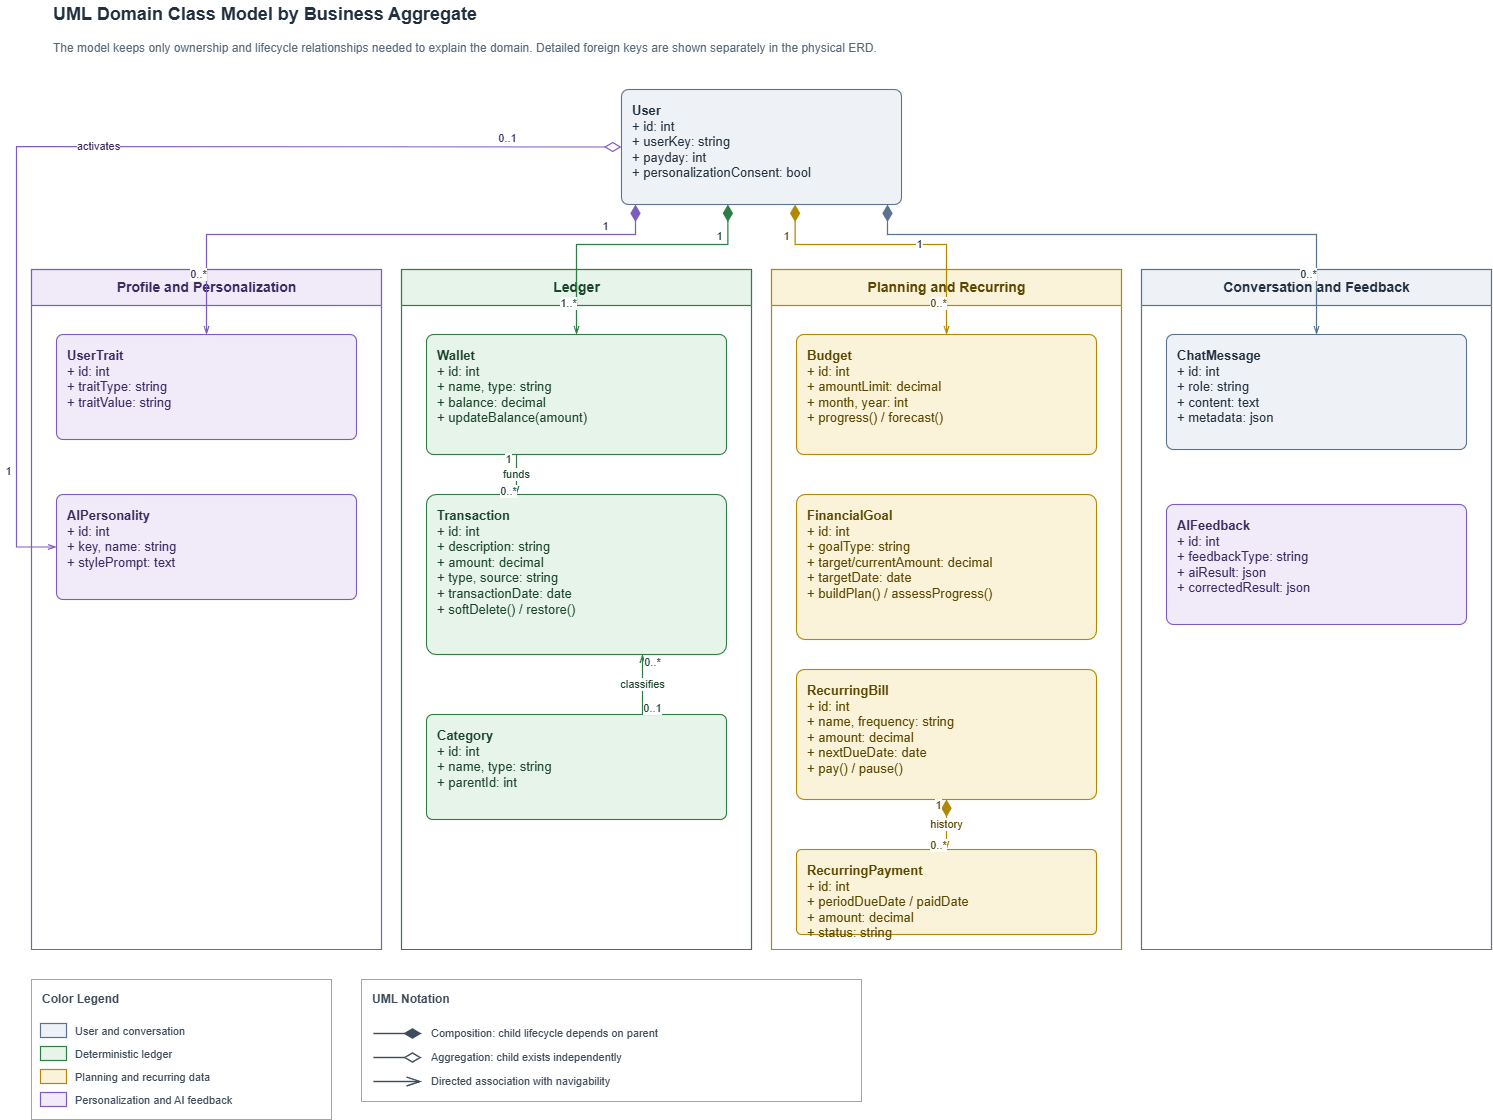

The diagram above was exported from draw.io. Its source (the exported page's mxGraphModel, read from the mxfile embedded in the PNG):
<mxGraphModel dx="2305" dy="468" grid="1" gridSize="10" guides="1" tooltips="1" connect="1" arrows="1" fold="1" page="1" pageScale="1" pageWidth="1500" pageHeight="1170" math="0" shadow="0">
  <root>
    <mxCell id="0" />
    <mxCell id="1" parent="0" />
    <mxCell id="t" value="&lt;b&gt;UML Domain Class Model by Business Aggregate&lt;/b&gt;" style="text;html=1;align=left;verticalAlign=middle;fontSize=18;fontColor=#22303F;" parent="1" vertex="1">
      <mxGeometry x="40" y="16" width="1080" height="28" as="geometry" />
    </mxCell>
    <mxCell id="st" value="The model keeps only ownership and lifecycle relationships needed to explain the domain. Detailed foreign keys are shown separately in the physical ERD." style="text;html=1;align=left;verticalAlign=middle;fontSize=12;fontColor=#5A6A78;whiteSpace=wrap;" parent="1" vertex="1">
      <mxGeometry x="40" y="46" width="1320" height="36" as="geometry" />
    </mxCell>
    <mxCell id="user" value="&lt;b&gt;User&lt;/b&gt;&#10;+ id: int&#10;+ userKey: string&#10;+ payday: int&#10;+ personalizationConsent: bool" style="rounded=1;arcSize=6;whiteSpace=wrap;html=1;align=left;verticalAlign=top;spacingTop=7;spacingLeft=9;spacingRight=6;fillColor=#EEF2F7;strokeColor=#5B7290;fontColor=#22303F;fontSize=13;strokeWidth=1.1;" parent="1" vertex="1">
      <mxGeometry x="610" y="105" width="280" height="115" as="geometry" />
    </mxCell>
    <mxCell id="profile" value="Profile and Personalization" style="swimlane;startSize=36;horizontal=1;container=1;pointerEvents=0;collapsible=0;html=1;rounded=0;fillColor=#F0EAF9;swimlaneFillColor=#FFFFFF;strokeColor=#7C5CBF;fontColor=#3A2A5F;fontSize=14;fontStyle=1;strokeWidth=1.2;" parent="1" vertex="1">
      <mxGeometry x="20" y="285" width="350" height="680" as="geometry" />
    </mxCell>
    <mxCell id="trait" value="&lt;b&gt;UserTrait&lt;/b&gt;&#10;+ id: int&#10;+ traitType: string&#10;+ traitValue: string" style="rounded=1;arcSize=6;whiteSpace=wrap;html=1;align=left;verticalAlign=top;spacingTop=7;spacingLeft=9;spacingRight=6;fillColor=#F0EAF9;strokeColor=#7C5CBF;fontColor=#3A2A5F;fontSize=13;strokeWidth=1.1;" parent="profile" vertex="1">
      <mxGeometry x="25" y="65" width="300" height="105" as="geometry" />
    </mxCell>
    <mxCell id="personality" value="&lt;b&gt;AIPersonality&lt;/b&gt;&#10;+ id: int&#10;+ key, name: string&#10;+ stylePrompt: text" style="rounded=1;arcSize=6;whiteSpace=wrap;html=1;align=left;verticalAlign=top;spacingTop=7;spacingLeft=9;spacingRight=6;fillColor=#F0EAF9;strokeColor=#7C5CBF;fontColor=#3A2A5F;fontSize=13;strokeWidth=1.1;" parent="profile" vertex="1">
      <mxGeometry x="25" y="225" width="300" height="105" as="geometry" />
    </mxCell>
    <mxCell id="ledger" value="Ledger" style="swimlane;startSize=36;horizontal=1;container=1;pointerEvents=0;collapsible=0;html=1;rounded=0;fillColor=#E6F4EA;swimlaneFillColor=#FFFFFF;strokeColor=#2E7D46;fontColor=#1B4429;fontSize=14;fontStyle=1;strokeWidth=1.2;" parent="1" vertex="1">
      <mxGeometry x="390" y="285" width="350" height="680" as="geometry" />
    </mxCell>
    <mxCell id="wallet" value="&lt;b&gt;Wallet&lt;/b&gt;&#10;+ id: int&#10;+ name, type: string&#10;+ balance: decimal&#10;+ updateBalance(amount)" style="rounded=1;arcSize=6;whiteSpace=wrap;html=1;align=left;verticalAlign=top;spacingTop=7;spacingLeft=9;spacingRight=6;fillColor=#E6F4EA;strokeColor=#2E7D46;fontColor=#1B4429;fontSize=13;strokeWidth=1.1;" parent="ledger" vertex="1">
      <mxGeometry x="25" y="65" width="300" height="120" as="geometry" />
    </mxCell>
    <mxCell id="transaction" value="&lt;b&gt;Transaction&lt;/b&gt;&#10;+ id: int&#10;+ description: string&#10;+ amount: decimal&#10;+ type, source: string&#10;+ transactionDate: date&#10;+ softDelete() / restore()" style="rounded=1;arcSize=6;whiteSpace=wrap;html=1;align=left;verticalAlign=top;spacingTop=7;spacingLeft=9;spacingRight=6;fillColor=#E6F4EA;strokeColor=#2E7D46;fontColor=#1B4429;fontSize=13;strokeWidth=1.1;" parent="ledger" vertex="1">
      <mxGeometry x="25" y="225" width="300" height="160" as="geometry" />
    </mxCell>
    <mxCell id="category" value="&lt;b&gt;Category&lt;/b&gt;&#10;+ id: int&#10;+ name, type: string&#10;+ parentId: int" style="rounded=1;arcSize=6;whiteSpace=wrap;html=1;align=left;verticalAlign=top;spacingTop=7;spacingLeft=9;spacingRight=6;fillColor=#E6F4EA;strokeColor=#2E7D46;fontColor=#1B4429;fontSize=13;strokeWidth=1.1;" parent="ledger" vertex="1">
      <mxGeometry x="25" y="445" width="300" height="105" as="geometry" />
    </mxCell>
    <mxCell id="planning" value="Planning and Recurring" style="swimlane;startSize=36;horizontal=1;container=1;pointerEvents=0;collapsible=0;html=1;rounded=0;fillColor=#FBF3D9;swimlaneFillColor=#FFFFFF;strokeColor=#B08900;fontColor=#5A4700;fontSize=14;fontStyle=1;strokeWidth=1.2;" parent="1" vertex="1">
      <mxGeometry x="760" y="285" width="350" height="680" as="geometry" />
    </mxCell>
    <mxCell id="budget" value="&lt;b&gt;Budget&lt;/b&gt;&#10;+ id: int&#10;+ amountLimit: decimal&#10;+ month, year: int&#10;+ progress() / forecast()" style="rounded=1;arcSize=6;whiteSpace=wrap;html=1;align=left;verticalAlign=top;spacingTop=7;spacingLeft=9;spacingRight=6;fillColor=#FBF3D9;strokeColor=#B08900;fontColor=#5A4700;fontSize=13;strokeWidth=1.1;" parent="planning" vertex="1">
      <mxGeometry x="25" y="65" width="300" height="120" as="geometry" />
    </mxCell>
    <mxCell id="goal" value="&lt;b&gt;FinancialGoal&lt;/b&gt;&#10;+ id: int&#10;+ goalType: string&#10;+ target/currentAmount: decimal&#10;+ targetDate: date&#10;+ buildPlan() / assessProgress()" style="rounded=1;arcSize=6;whiteSpace=wrap;html=1;align=left;verticalAlign=top;spacingTop=7;spacingLeft=9;spacingRight=6;fillColor=#FBF3D9;strokeColor=#B08900;fontColor=#5A4700;fontSize=13;strokeWidth=1.1;" parent="planning" vertex="1">
      <mxGeometry x="25" y="225" width="300" height="145" as="geometry" />
    </mxCell>
    <mxCell id="bill" value="&lt;b&gt;RecurringBill&lt;/b&gt;&#10;+ id: int&#10;+ name, frequency: string&#10;+ amount: decimal&#10;+ nextDueDate: date&#10;+ pay() / pause()" style="rounded=1;arcSize=6;whiteSpace=wrap;html=1;align=left;verticalAlign=top;spacingTop=7;spacingLeft=9;spacingRight=6;fillColor=#FBF3D9;strokeColor=#B08900;fontColor=#5A4700;fontSize=13;strokeWidth=1.1;" parent="planning" vertex="1">
      <mxGeometry x="25" y="400" width="300" height="130" as="geometry" />
    </mxCell>
    <mxCell id="payment" value="&lt;b&gt;RecurringPayment&lt;/b&gt;&#10;+ id: int&#10;+ periodDueDate / paidDate&#10;+ amount: decimal&#10;+ status: string" style="rounded=1;arcSize=6;whiteSpace=wrap;html=1;align=left;verticalAlign=top;spacingTop=7;spacingLeft=9;spacingRight=6;fillColor=#FBF3D9;strokeColor=#B08900;fontColor=#5A4700;fontSize=13;strokeWidth=1.1;" parent="planning" vertex="1">
      <mxGeometry x="25" y="580" width="300" height="85" as="geometry" />
    </mxCell>
    <mxCell id="conversation" value="Conversation and Feedback" style="swimlane;startSize=36;horizontal=1;container=1;pointerEvents=0;collapsible=0;html=1;rounded=0;fillColor=#EEF2F7;swimlaneFillColor=#FFFFFF;strokeColor=#5B7290;fontColor=#22303F;fontSize=14;fontStyle=1;strokeWidth=1.2;" parent="1" vertex="1">
      <mxGeometry x="1130" y="285" width="350" height="680" as="geometry" />
    </mxCell>
    <mxCell id="chat" value="&lt;b&gt;ChatMessage&lt;/b&gt;&#10;+ id: int&#10;+ role: string&#10;+ content: text&#10;+ metadata: json" style="rounded=1;arcSize=6;whiteSpace=wrap;html=1;align=left;verticalAlign=top;spacingTop=7;spacingLeft=9;spacingRight=6;fillColor=#EEF2F7;strokeColor=#5B7290;fontColor=#22303F;fontSize=13;strokeWidth=1.1;" parent="conversation" vertex="1">
      <mxGeometry x="25" y="65" width="300" height="115" as="geometry" />
    </mxCell>
    <mxCell id="feedback" value="&lt;b&gt;AIFeedback&lt;/b&gt;&#10;+ id: int&#10;+ feedbackType: string&#10;+ aiResult: json&#10;+ correctedResult: json" style="rounded=1;arcSize=6;whiteSpace=wrap;html=1;align=left;verticalAlign=top;spacingTop=7;spacingLeft=9;spacingRight=6;fillColor=#F0EAF9;strokeColor=#7C5CBF;fontColor=#3A2A5F;fontSize=13;strokeWidth=1.1;" parent="conversation" vertex="1">
      <mxGeometry x="25" y="235" width="300" height="120" as="geometry" />
    </mxCell>
    <mxCell id="own_trait" value="" style="edgeStyle=orthogonalEdgeStyle;rounded=0;curved=0;orthogonalLoop=1;jettySize=auto;html=1;strokeColor=#7C5CBF;fontColor=#3A2A5F;fontSize=11;labelBackgroundColor=#FFFFFF;strokeWidth=1.2;endArrow=openThin;endFill=0;startArrow=diamondThin;startFill=1;startSize=14;exitX=0.05;exitY=1;exitDx=0;exitDy=0;entryX=0.5;entryY=0;entryDx=0;entryDy=0;" parent="1" source="user" target="trait" edge="1">
      <mxGeometry relative="1" as="geometry">
        <Array as="points">
          <mxPoint x="624" y="250" />
          <mxPoint x="195" y="250" />
        </Array>
      </mxGeometry>
    </mxCell>
    <mxCell id="own_trait-sl" value="1" style="edgeLabel;html=1;align=center;verticalAlign=middle;resizable=0;points=[];labelBackgroundColor=#FFFFFF;fontSize=11;fontColor=#3A2A5F;" parent="own_trait" vertex="1" connectable="0">
      <mxGeometry x="-0.78" y="-9" relative="1" as="geometry">
        <mxPoint as="offset" />
      </mxGeometry>
    </mxCell>
    <mxCell id="own_trait-tl" value="0..*" style="edgeLabel;html=1;align=center;verticalAlign=middle;resizable=0;points=[];labelBackgroundColor=#FFFFFF;fontSize=11;fontColor=#3A2A5F;" parent="own_trait" vertex="1" connectable="0">
      <mxGeometry x="0.78" y="-9" relative="1" as="geometry">
        <mxPoint as="offset" />
      </mxGeometry>
    </mxCell>
    <mxCell id="own_wallet" value="" style="edgeStyle=orthogonalEdgeStyle;rounded=0;curved=0;orthogonalLoop=1;jettySize=auto;html=1;strokeColor=#2E7D46;fontColor=#1B4429;fontSize=11;labelBackgroundColor=#FFFFFF;strokeWidth=1.2;endArrow=openThin;endFill=0;startArrow=diamondThin;startFill=1;startSize=14;exitX=0.38;exitY=1;exitDx=0;exitDy=0;entryX=0.5;entryY=0;entryDx=0;entryDy=0;" parent="1" source="user" target="wallet" edge="1">
      <mxGeometry relative="1" as="geometry">
        <Array as="points">
          <mxPoint x="716" y="260" />
          <mxPoint x="565" y="260" />
        </Array>
      </mxGeometry>
    </mxCell>
    <mxCell id="own_wallet-sl" value="1" style="edgeLabel;html=1;align=center;verticalAlign=middle;resizable=0;points=[];labelBackgroundColor=#FFFFFF;fontSize=11;fontColor=#1B4429;" parent="own_wallet" vertex="1" connectable="0">
      <mxGeometry x="-0.78" y="-9" relative="1" as="geometry">
        <mxPoint as="offset" />
      </mxGeometry>
    </mxCell>
    <mxCell id="own_wallet-tl" value="1..*" style="edgeLabel;html=1;align=center;verticalAlign=middle;resizable=0;points=[];labelBackgroundColor=#FFFFFF;fontSize=11;fontColor=#1B4429;" parent="own_wallet" vertex="1" connectable="0">
      <mxGeometry x="0.78" y="-9" relative="1" as="geometry">
        <mxPoint as="offset" />
      </mxGeometry>
    </mxCell>
    <mxCell id="own_budget" value="" style="edgeStyle=orthogonalEdgeStyle;rounded=0;curved=0;orthogonalLoop=1;jettySize=auto;html=1;strokeColor=#B08900;fontColor=#5A4700;fontSize=11;labelBackgroundColor=#FFFFFF;strokeWidth=1.2;endArrow=openThin;endFill=0;startArrow=diamondThin;startFill=1;startSize=14;exitX=0.62;exitY=1;exitDx=0;exitDy=0;entryX=0.5;entryY=0;entryDx=0;entryDy=0;" parent="1" source="user" target="budget" edge="1">
      <mxGeometry relative="1" as="geometry">
        <Array as="points">
          <mxPoint x="784" y="260" />
          <mxPoint x="935" y="260" />
        </Array>
      </mxGeometry>
    </mxCell>
    <mxCell id="own_budget-sl" value="1" style="edgeLabel;html=1;align=center;verticalAlign=middle;resizable=0;points=[];labelBackgroundColor=#FFFFFF;fontSize=11;fontColor=#5A4700;" parent="own_budget" vertex="1" connectable="0">
      <mxGeometry x="-0.78" y="-9" relative="1" as="geometry">
        <mxPoint as="offset" />
      </mxGeometry>
    </mxCell>
    <mxCell id="own_budget-tl" value="0..*" style="edgeLabel;html=1;align=center;verticalAlign=middle;resizable=0;points=[];labelBackgroundColor=#FFFFFF;fontSize=11;fontColor=#5A4700;" parent="own_budget" vertex="1" connectable="0">
      <mxGeometry x="0.78" y="-9" relative="1" as="geometry">
        <mxPoint as="offset" />
      </mxGeometry>
    </mxCell>
    <mxCell id="own_chat" value="" style="edgeStyle=orthogonalEdgeStyle;rounded=0;curved=0;orthogonalLoop=1;jettySize=auto;html=1;strokeColor=#5B7290;fontColor=#22303F;fontSize=11;labelBackgroundColor=#FFFFFF;strokeWidth=1.2;endArrow=openThin;endFill=0;startArrow=diamondThin;startFill=1;startSize=14;exitX=0.95;exitY=1;exitDx=0;exitDy=0;entryX=0.5;entryY=0;entryDx=0;entryDy=0;" parent="1" source="user" target="chat" edge="1">
      <mxGeometry relative="1" as="geometry">
        <Array as="points">
          <mxPoint x="876" y="250" />
          <mxPoint x="1305" y="250" />
        </Array>
      </mxGeometry>
    </mxCell>
    <mxCell id="own_chat-sl" value="1" style="edgeLabel;html=1;align=center;verticalAlign=middle;resizable=0;points=[];labelBackgroundColor=#FFFFFF;fontSize=11;fontColor=#22303F;" parent="own_chat" vertex="1" connectable="0">
      <mxGeometry x="-0.78" y="-9" relative="1" as="geometry">
        <mxPoint as="offset" />
      </mxGeometry>
    </mxCell>
    <mxCell id="own_chat-tl" value="0..*" style="edgeLabel;html=1;align=center;verticalAlign=middle;resizable=0;points=[];labelBackgroundColor=#FFFFFF;fontSize=11;fontColor=#22303F;" parent="own_chat" vertex="1" connectable="0">
      <mxGeometry x="0.78" y="-9" relative="1" as="geometry">
        <mxPoint as="offset" />
      </mxGeometry>
    </mxCell>
    <mxCell id="u_p" value="activates" style="edgeStyle=orthogonalEdgeStyle;rounded=0;curved=0;orthogonalLoop=1;jettySize=auto;html=1;strokeColor=#7C5CBF;fontColor=#3A2A5F;fontSize=11;labelBackgroundColor=#FFFFFF;strokeWidth=1.2;endArrow=openThin;endFill=0;startArrow=diamondThin;startFill=0;startSize=14;exitX=0;exitY=0.5;exitDx=0;exitDy=0;entryX=0;entryY=0.5;entryDx=0;entryDy=0;" parent="1" source="user" target="personality" edge="1">
      <mxGeometry relative="1" as="geometry">
        <Array as="points">
          <mxPoint x="590" y="162" />
          <mxPoint x="5" y="162" />
          <mxPoint x="5" y="562" />
        </Array>
      </mxGeometry>
    </mxCell>
    <mxCell id="u_p-sl" value="0..1" style="edgeLabel;html=1;align=center;verticalAlign=middle;resizable=0;points=[];labelBackgroundColor=#FFFFFF;fontSize=11;fontColor=#3A2A5F;" parent="u_p" vertex="1" connectable="0">
      <mxGeometry x="-0.78" y="-9" relative="1" as="geometry">
        <mxPoint as="offset" />
      </mxGeometry>
    </mxCell>
    <mxCell id="u_p-tl" value="1" style="edgeLabel;html=1;align=center;verticalAlign=middle;resizable=0;points=[];labelBackgroundColor=#FFFFFF;fontSize=11;fontColor=#3A2A5F;" parent="u_p" vertex="1" connectable="0">
      <mxGeometry x="0.78" y="-9" relative="1" as="geometry">
        <mxPoint as="offset" />
      </mxGeometry>
    </mxCell>
    <mxCell id="w_tx" value="funds" style="edgeStyle=orthogonalEdgeStyle;rounded=0;curved=0;orthogonalLoop=1;jettySize=auto;html=1;strokeColor=#2E7D46;fontColor=#1B4429;fontSize=11;labelBackgroundColor=#FFFFFF;strokeWidth=1.2;endArrow=openThin;endFill=0;exitX=0.3;exitY=1;exitDx=0;exitDy=0;entryX=0.3;entryY=0;entryDx=0;entryDy=0;" parent="1" source="wallet" target="transaction" edge="1">
      <mxGeometry relative="1" as="geometry" />
    </mxCell>
    <mxCell id="w_tx-sl" value="1" style="edgeLabel;html=1;align=center;verticalAlign=middle;resizable=0;points=[];labelBackgroundColor=#FFFFFF;fontSize=11;fontColor=#1B4429;" parent="w_tx" vertex="1" connectable="0">
      <mxGeometry x="-0.78" y="-9" relative="1" as="geometry">
        <mxPoint as="offset" />
      </mxGeometry>
    </mxCell>
    <mxCell id="w_tx-tl" value="0..*" style="edgeLabel;html=1;align=center;verticalAlign=middle;resizable=0;points=[];labelBackgroundColor=#FFFFFF;fontSize=11;fontColor=#1B4429;" parent="w_tx" vertex="1" connectable="0">
      <mxGeometry x="0.78" y="-9" relative="1" as="geometry">
        <mxPoint as="offset" />
      </mxGeometry>
    </mxCell>
    <mxCell id="cat_tx" value="classifies" style="edgeStyle=orthogonalEdgeStyle;rounded=0;curved=0;orthogonalLoop=1;jettySize=auto;html=1;strokeColor=#2E7D46;fontColor=#1B4429;fontSize=11;labelBackgroundColor=#FFFFFF;strokeWidth=1.2;endArrow=openThin;endFill=0;exitX=0.72;exitY=0;exitDx=0;exitDy=0;entryX=0.72;entryY=1;entryDx=0;entryDy=0;" parent="1" source="category" target="transaction" edge="1">
      <mxGeometry relative="1" as="geometry" />
    </mxCell>
    <mxCell id="cat_tx-sl" value="0..1" style="edgeLabel;html=1;align=center;verticalAlign=middle;resizable=0;points=[];labelBackgroundColor=#FFFFFF;fontSize=11;fontColor=#1B4429;" parent="cat_tx" vertex="1" connectable="0">
      <mxGeometry x="-0.78" y="-9" relative="1" as="geometry">
        <mxPoint as="offset" />
      </mxGeometry>
    </mxCell>
    <mxCell id="cat_tx-tl" value="0..*" style="edgeLabel;html=1;align=center;verticalAlign=middle;resizable=0;points=[];labelBackgroundColor=#FFFFFF;fontSize=11;fontColor=#1B4429;" parent="cat_tx" vertex="1" connectable="0">
      <mxGeometry x="0.78" y="-9" relative="1" as="geometry">
        <mxPoint as="offset" />
      </mxGeometry>
    </mxCell>
    <mxCell id="b_h" value="history" style="edgeStyle=orthogonalEdgeStyle;rounded=0;curved=0;orthogonalLoop=1;jettySize=auto;html=1;strokeColor=#B08900;fontColor=#5A4700;fontSize=11;labelBackgroundColor=#FFFFFF;strokeWidth=1.2;endArrow=openThin;endFill=0;startArrow=diamondThin;startFill=1;startSize=14;exitX=0.5;exitY=1;exitDx=0;exitDy=0;entryX=0.5;entryY=0;entryDx=0;entryDy=0;" parent="1" source="bill" target="payment" edge="1">
      <mxGeometry relative="1" as="geometry" />
    </mxCell>
    <mxCell id="b_h-sl" value="1" style="edgeLabel;html=1;align=center;verticalAlign=middle;resizable=0;points=[];labelBackgroundColor=#FFFFFF;fontSize=11;fontColor=#5A4700;" parent="b_h" vertex="1" connectable="0">
      <mxGeometry x="-0.78" y="-9" relative="1" as="geometry">
        <mxPoint as="offset" />
      </mxGeometry>
    </mxCell>
    <mxCell id="b_h-tl" value="0..*" style="edgeLabel;html=1;align=center;verticalAlign=middle;resizable=0;points=[];labelBackgroundColor=#FFFFFF;fontSize=11;fontColor=#5A4700;" parent="b_h" vertex="1" connectable="0">
      <mxGeometry x="0.78" y="-9" relative="1" as="geometry">
        <mxPoint as="offset" />
      </mxGeometry>
    </mxCell>
    <mxCell id="lg" value="Color Legend" style="rounded=0;whiteSpace=wrap;html=1;align=left;verticalAlign=top;spacingTop=6;spacingLeft=9;fillColor=#FFFFFF;strokeColor=#9AA7B4;fontColor=#3D4B5A;fontSize=12;fontStyle=1;strokeWidth=1;dashed=0;" parent="1" vertex="1">
      <mxGeometry x="20" y="995" width="300" height="140" as="geometry" />
    </mxCell>
    <mxCell id="lg-s0" value="" style="rounded=0;html=1;fillColor=#EEF2F7;strokeColor=#5B7290;strokeWidth=1.2;" parent="1" vertex="1">
      <mxGeometry x="29" y="1039" width="26" height="14" as="geometry" />
    </mxCell>
    <mxCell id="lg-t0" value="User and conversation" style="text;html=1;align=left;verticalAlign=middle;fontSize=11;fontColor=#3D4B5A;whiteSpace=wrap;" parent="1" vertex="1">
      <mxGeometry x="62" y="1035" width="244" height="23" as="geometry" />
    </mxCell>
    <mxCell id="lg-s1" value="" style="rounded=0;html=1;fillColor=#E6F4EA;strokeColor=#2E7D46;strokeWidth=1.2;" parent="1" vertex="1">
      <mxGeometry x="29" y="1062" width="26" height="14" as="geometry" />
    </mxCell>
    <mxCell id="lg-t1" value="Deterministic ledger" style="text;html=1;align=left;verticalAlign=middle;fontSize=11;fontColor=#3D4B5A;whiteSpace=wrap;" parent="1" vertex="1">
      <mxGeometry x="62" y="1058" width="244" height="23" as="geometry" />
    </mxCell>
    <mxCell id="lg-s2" value="" style="rounded=0;html=1;fillColor=#FBF3D9;strokeColor=#B08900;strokeWidth=1.2;" parent="1" vertex="1">
      <mxGeometry x="29" y="1085" width="26" height="14" as="geometry" />
    </mxCell>
    <mxCell id="lg-t2" value="Planning and recurring data" style="text;html=1;align=left;verticalAlign=middle;fontSize=11;fontColor=#3D4B5A;whiteSpace=wrap;" parent="1" vertex="1">
      <mxGeometry x="62" y="1081" width="244" height="23" as="geometry" />
    </mxCell>
    <mxCell id="lg-s3" value="" style="rounded=0;html=1;fillColor=#F0EAF9;strokeColor=#7C5CBF;strokeWidth=1.2;" parent="1" vertex="1">
      <mxGeometry x="29" y="1108" width="26" height="14" as="geometry" />
    </mxCell>
    <mxCell id="lg-t3" value="Personalization and AI feedback" style="text;html=1;align=left;verticalAlign=middle;fontSize=11;fontColor=#3D4B5A;whiteSpace=wrap;" parent="1" vertex="1">
      <mxGeometry x="62" y="1104" width="244" height="23" as="geometry" />
    </mxCell>
    <mxCell id="lgl" value="UML Notation" style="rounded=0;whiteSpace=wrap;html=1;align=left;verticalAlign=top;spacingTop=6;spacingLeft=9;fillColor=#FFFFFF;strokeColor=#9AA7B4;fontColor=#3D4B5A;fontSize=12;fontStyle=1;strokeWidth=1;dashed=0;" parent="1" vertex="1">
      <mxGeometry x="350" y="995" width="500" height="122" as="geometry" />
    </mxCell>
    <mxCell id="lgl-l0" value="" style="endArrow=diamondThin;endFill=1;endSize=14;html=1;rounded=0;html=1;strokeWidth=1.4;strokeColor=#3D4B5A;" parent="1" edge="1">
      <mxGeometry relative="1" as="geometry">
        <mxPoint x="362" y="1049" as="sourcePoint" />
        <mxPoint x="410" y="1049" as="targetPoint" />
      </mxGeometry>
    </mxCell>
    <mxCell id="lgl-m0" value="Composition: child lifecycle depends on parent" style="text;html=1;align=left;verticalAlign=middle;fontSize=11;fontColor=#3D4B5A;whiteSpace=wrap;" parent="1" vertex="1">
      <mxGeometry x="418" y="1037" width="422" height="24" as="geometry" />
    </mxCell>
    <mxCell id="lgl-l1" value="" style="endArrow=diamondThin;endFill=0;endSize=14;html=1;rounded=0;html=1;strokeWidth=1.4;strokeColor=#3D4B5A;" parent="1" edge="1">
      <mxGeometry relative="1" as="geometry">
        <mxPoint x="362" y="1073" as="sourcePoint" />
        <mxPoint x="410" y="1073" as="targetPoint" />
      </mxGeometry>
    </mxCell>
    <mxCell id="lgl-m1" value="Aggregation: child exists independently" style="text;html=1;align=left;verticalAlign=middle;fontSize=11;fontColor=#3D4B5A;whiteSpace=wrap;" parent="1" vertex="1">
      <mxGeometry x="418" y="1061" width="422" height="24" as="geometry" />
    </mxCell>
    <mxCell id="lgl-l2" value="" style="endArrow=openThin;endFill=0;endSize=12;html=1;rounded=0;html=1;strokeWidth=1.4;strokeColor=#3D4B5A;" parent="1" edge="1">
      <mxGeometry relative="1" as="geometry">
        <mxPoint x="362" y="1097" as="sourcePoint" />
        <mxPoint x="410" y="1097" as="targetPoint" />
      </mxGeometry>
    </mxCell>
    <mxCell id="lgl-m2" value="Directed association with navigability" style="text;html=1;align=left;verticalAlign=middle;fontSize=11;fontColor=#3D4B5A;whiteSpace=wrap;" parent="1" vertex="1">
      <mxGeometry x="418" y="1085" width="422" height="24" as="geometry" />
    </mxCell>
  </root>
</mxGraphModel>